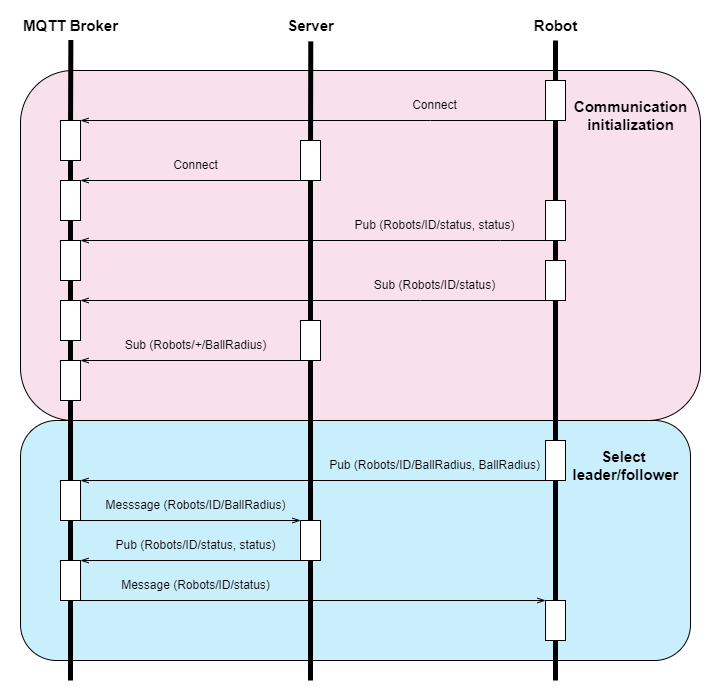

The diagram above was exported from draw.io. Its source (the exported page's mxGraphModel, read from the mxfile embedded in the PNG):
<mxGraphModel dx="1038" dy="737" grid="1" gridSize="10" guides="1" tooltips="1" connect="1" arrows="1" fold="1" page="1" pageScale="1" pageWidth="827" pageHeight="1169" math="0" shadow="0">
  <root>
    <mxCell id="0" />
    <mxCell id="1" parent="0" />
    <mxCell id="XIVQGe_XJfuemzx4DaDv-63" value="" style="rounded=1;whiteSpace=wrap;html=1;fillColor=#64D2FA;fillOpacity=35;" vertex="1" parent="1">
      <mxGeometry x="30" y="500" width="670" height="240" as="geometry" />
    </mxCell>
    <mxCell id="XIVQGe_XJfuemzx4DaDv-61" value="" style="rounded=1;whiteSpace=wrap;html=1;fillColor=#E68CB4;fillOpacity=26;" vertex="1" parent="1">
      <mxGeometry x="30" y="150" width="680" height="350" as="geometry" />
    </mxCell>
    <mxCell id="XIVQGe_XJfuemzx4DaDv-12" style="edgeStyle=orthogonalEdgeStyle;rounded=0;orthogonalLoop=1;jettySize=auto;html=1;exitX=0;exitY=1;exitDx=0;exitDy=0;entryX=1;entryY=0;entryDx=0;entryDy=0;strokeWidth=1;endArrow=openThin;endFill=0;" edge="1" parent="1" source="XIVQGe_XJfuemzx4DaDv-6" target="XIVQGe_XJfuemzx4DaDv-10">
      <mxGeometry relative="1" as="geometry">
        <Array as="points">
          <mxPoint x="440" y="200" />
          <mxPoint x="440" y="200" />
        </Array>
      </mxGeometry>
    </mxCell>
    <mxCell id="XIVQGe_XJfuemzx4DaDv-18" style="rounded=0;orthogonalLoop=1;jettySize=auto;html=1;exitX=0;exitY=1;exitDx=0;exitDy=0;entryX=1;entryY=0;entryDx=0;entryDy=0;endArrow=openThin;endFill=0;strokeWidth=1;" edge="1" parent="1" source="XIVQGe_XJfuemzx4DaDv-13" target="XIVQGe_XJfuemzx4DaDv-16">
      <mxGeometry relative="1" as="geometry" />
    </mxCell>
    <mxCell id="XIVQGe_XJfuemzx4DaDv-19" value="Connect" style="text;html=1;align=center;verticalAlign=middle;resizable=0;points=[];autosize=1;strokeColor=none;fillColor=none;" vertex="1" parent="1">
      <mxGeometry x="170" y="230" width="70" height="30" as="geometry" />
    </mxCell>
    <mxCell id="XIVQGe_XJfuemzx4DaDv-23" style="edgeStyle=orthogonalEdgeStyle;rounded=0;orthogonalLoop=1;jettySize=auto;html=1;exitX=0;exitY=1;exitDx=0;exitDy=0;entryX=1;entryY=0;entryDx=0;entryDy=0;endArrow=openThin;endFill=0;strokeWidth=1;" edge="1" parent="1" source="XIVQGe_XJfuemzx4DaDv-20" target="XIVQGe_XJfuemzx4DaDv-22">
      <mxGeometry relative="1" as="geometry">
        <Array as="points">
          <mxPoint x="510" y="320" />
        </Array>
      </mxGeometry>
    </mxCell>
    <mxCell id="XIVQGe_XJfuemzx4DaDv-30" style="edgeStyle=orthogonalEdgeStyle;rounded=0;orthogonalLoop=1;jettySize=auto;html=1;exitX=0;exitY=1;exitDx=0;exitDy=0;entryX=1;entryY=0;entryDx=0;entryDy=0;endArrow=openThin;endFill=0;strokeWidth=1;" edge="1" parent="1" source="XIVQGe_XJfuemzx4DaDv-25" target="XIVQGe_XJfuemzx4DaDv-27">
      <mxGeometry relative="1" as="geometry">
        <Array as="points">
          <mxPoint x="430" y="380" />
          <mxPoint x="430" y="380" />
        </Array>
      </mxGeometry>
    </mxCell>
    <mxCell id="XIVQGe_XJfuemzx4DaDv-37" style="rounded=0;orthogonalLoop=1;jettySize=auto;html=1;exitX=0;exitY=1;exitDx=0;exitDy=0;entryX=1;entryY=0;entryDx=0;entryDy=0;endArrow=openThin;endFill=0;strokeWidth=1;" edge="1" parent="1" source="XIVQGe_XJfuemzx4DaDv-35" target="XIVQGe_XJfuemzx4DaDv-33">
      <mxGeometry relative="1" as="geometry" />
    </mxCell>
    <mxCell id="XIVQGe_XJfuemzx4DaDv-38" value="Sub (Robots/+/BallRadius)" style="text;html=1;align=center;verticalAlign=middle;resizable=0;points=[];autosize=1;strokeColor=none;fillColor=none;" vertex="1" parent="1">
      <mxGeometry x="120" y="410" width="170" height="30" as="geometry" />
    </mxCell>
    <mxCell id="XIVQGe_XJfuemzx4DaDv-45" style="edgeStyle=none;rounded=0;orthogonalLoop=1;jettySize=auto;html=1;exitX=1;exitY=1;exitDx=0;exitDy=0;entryX=0;entryY=0;entryDx=0;entryDy=0;endArrow=openThin;endFill=0;strokeWidth=1;" edge="1" parent="1" source="XIVQGe_XJfuemzx4DaDv-39" target="XIVQGe_XJfuemzx4DaDv-41">
      <mxGeometry relative="1" as="geometry" />
    </mxCell>
    <mxCell id="XIVQGe_XJfuemzx4DaDv-46" style="edgeStyle=none;rounded=0;orthogonalLoop=1;jettySize=auto;html=1;exitX=0;exitY=1;exitDx=0;exitDy=0;entryX=1;entryY=0;entryDx=0;entryDy=0;endArrow=openThin;endFill=0;strokeWidth=1;" edge="1" parent="1" source="XIVQGe_XJfuemzx4DaDv-41" target="XIVQGe_XJfuemzx4DaDv-43">
      <mxGeometry relative="1" as="geometry" />
    </mxCell>
    <mxCell id="XIVQGe_XJfuemzx4DaDv-52" style="edgeStyle=none;rounded=0;orthogonalLoop=1;jettySize=auto;html=1;exitX=1;exitY=1;exitDx=0;exitDy=0;entryX=0;entryY=0;entryDx=0;entryDy=0;endArrow=openThin;endFill=0;strokeWidth=1;" edge="1" parent="1" source="XIVQGe_XJfuemzx4DaDv-43" target="XIVQGe_XJfuemzx4DaDv-50">
      <mxGeometry relative="1" as="geometry" />
    </mxCell>
    <mxCell id="XIVQGe_XJfuemzx4DaDv-49" style="edgeStyle=none;rounded=0;orthogonalLoop=1;jettySize=auto;html=1;exitX=0;exitY=1;exitDx=0;exitDy=0;entryX=1;entryY=0;entryDx=0;entryDy=0;endArrow=openThin;endFill=0;strokeWidth=1;" edge="1" parent="1" source="XIVQGe_XJfuemzx4DaDv-47" target="XIVQGe_XJfuemzx4DaDv-39">
      <mxGeometry relative="1" as="geometry" />
    </mxCell>
    <mxCell id="XIVQGe_XJfuemzx4DaDv-54" value="Messsage (Robots/ID/BallRadius)" style="text;html=1;align=center;verticalAlign=middle;resizable=0;points=[];autosize=1;strokeColor=none;fillColor=none;" vertex="1" parent="1">
      <mxGeometry x="105" y="570" width="200" height="30" as="geometry" />
    </mxCell>
    <mxCell id="XIVQGe_XJfuemzx4DaDv-55" value="Pub (Robots/ID/status, status)" style="text;html=1;align=center;verticalAlign=middle;resizable=0;points=[];autosize=1;strokeColor=none;fillColor=none;" vertex="1" parent="1">
      <mxGeometry x="115" y="610" width="180" height="30" as="geometry" />
    </mxCell>
    <mxCell id="XIVQGe_XJfuemzx4DaDv-56" value="Message (Robots/ID/status)" style="text;html=1;align=center;verticalAlign=middle;resizable=0;points=[];autosize=1;strokeColor=none;fillColor=none;" vertex="1" parent="1">
      <mxGeometry x="120" y="650" width="170" height="30" as="geometry" />
    </mxCell>
    <mxCell id="XIVQGe_XJfuemzx4DaDv-5" value="Connect" style="text;html=1;align=center;verticalAlign=middle;resizable=0;points=[];autosize=1;strokeColor=none;fillColor=none;" vertex="1" parent="1">
      <mxGeometry x="409" y="170" width="70" height="30" as="geometry" />
    </mxCell>
    <mxCell id="XIVQGe_XJfuemzx4DaDv-24" value="Pub (Robots/ID/status, status)" style="text;html=1;align=center;verticalAlign=middle;resizable=0;points=[];autosize=1;strokeColor=none;fillColor=none;" vertex="1" parent="1">
      <mxGeometry x="354" y="290" width="180" height="30" as="geometry" />
    </mxCell>
    <mxCell id="XIVQGe_XJfuemzx4DaDv-31" value="Sub (Robots/ID/status)" style="text;html=1;align=center;verticalAlign=middle;resizable=0;points=[];autosize=1;strokeColor=none;fillColor=none;" vertex="1" parent="1">
      <mxGeometry x="374" y="350" width="140" height="30" as="geometry" />
    </mxCell>
    <mxCell id="XIVQGe_XJfuemzx4DaDv-53" value="Pub (Robots/ID/BallRadius, BallRadius)" style="text;html=1;align=center;verticalAlign=middle;resizable=0;points=[];autosize=1;strokeColor=none;fillColor=none;" vertex="1" parent="1">
      <mxGeometry x="329" y="530" width="230" height="30" as="geometry" />
    </mxCell>
    <mxCell id="XIVQGe_XJfuemzx4DaDv-62" value="&lt;font style=&quot;font-size: 15px;&quot;&gt;&lt;b&gt;Communication&lt;br&gt;initialization&lt;/b&gt;&lt;/font&gt;" style="text;html=1;align=center;verticalAlign=middle;resizable=0;points=[];autosize=1;strokeColor=none;fillColor=none;" vertex="1" parent="1">
      <mxGeometry x="570" y="170" width="140" height="50" as="geometry" />
    </mxCell>
    <mxCell id="XIVQGe_XJfuemzx4DaDv-64" value="&lt;font style=&quot;font-size: 15px;&quot;&gt;&lt;b&gt;Select &lt;br&gt;leader/follower&lt;br&gt;&lt;/b&gt;&lt;/font&gt;" style="text;html=1;align=center;verticalAlign=middle;resizable=0;points=[];autosize=1;strokeColor=none;fillColor=none;" vertex="1" parent="1">
      <mxGeometry x="570" y="520" width="130" height="50" as="geometry" />
    </mxCell>
    <mxCell id="XIVQGe_XJfuemzx4DaDv-71" value="" style="group" vertex="1" connectable="0" parent="1">
      <mxGeometry x="20" y="90" width="120" height="670" as="geometry" />
    </mxCell>
    <mxCell id="XIVQGe_XJfuemzx4DaDv-65" value="MQTT Broker" style="text;html=1;align=center;verticalAlign=middle;resizable=0;points=[];autosize=1;strokeColor=none;fillColor=none;fontSize=15;fontStyle=1;fontColor=#000000;" vertex="1" parent="XIVQGe_XJfuemzx4DaDv-71">
      <mxGeometry width="120" height="30" as="geometry" />
    </mxCell>
    <mxCell id="XIVQGe_XJfuemzx4DaDv-68" value="" style="group" vertex="1" connectable="0" parent="XIVQGe_XJfuemzx4DaDv-71">
      <mxGeometry x="50" y="110" width="20" height="560" as="geometry" />
    </mxCell>
    <mxCell id="XIVQGe_XJfuemzx4DaDv-16" value="" style="rounded=0;whiteSpace=wrap;html=1;" vertex="1" parent="XIVQGe_XJfuemzx4DaDv-68">
      <mxGeometry y="60" width="20" height="40" as="geometry" />
    </mxCell>
    <mxCell id="XIVQGe_XJfuemzx4DaDv-17" value="" style="endArrow=none;html=1;rounded=0;strokeWidth=5;startArrow=none;" edge="1" parent="XIVQGe_XJfuemzx4DaDv-68" source="XIVQGe_XJfuemzx4DaDv-22" target="XIVQGe_XJfuemzx4DaDv-16">
      <mxGeometry width="50" height="50" relative="1" as="geometry">
        <mxPoint x="9.860000000000014" y="290" as="sourcePoint" />
        <mxPoint x="9.860000000000014" y="-49.99999999999994" as="targetPoint" />
      </mxGeometry>
    </mxCell>
    <mxCell id="XIVQGe_XJfuemzx4DaDv-27" value="" style="rounded=0;whiteSpace=wrap;html=1;" vertex="1" parent="XIVQGe_XJfuemzx4DaDv-68">
      <mxGeometry y="180" width="20" height="40" as="geometry" />
    </mxCell>
    <mxCell id="XIVQGe_XJfuemzx4DaDv-28" value="" style="endArrow=none;html=1;rounded=0;strokeWidth=5;startArrow=none;" edge="1" parent="XIVQGe_XJfuemzx4DaDv-68" source="XIVQGe_XJfuemzx4DaDv-33" target="XIVQGe_XJfuemzx4DaDv-27">
      <mxGeometry width="50" height="50" relative="1" as="geometry">
        <mxPoint x="9.860000000000014" y="290" as="sourcePoint" />
        <mxPoint x="9.985263157894792" y="120" as="targetPoint" />
      </mxGeometry>
    </mxCell>
    <mxCell id="XIVQGe_XJfuemzx4DaDv-22" value="" style="rounded=0;whiteSpace=wrap;html=1;" vertex="1" parent="XIVQGe_XJfuemzx4DaDv-68">
      <mxGeometry y="120" width="20" height="40" as="geometry" />
    </mxCell>
    <mxCell id="XIVQGe_XJfuemzx4DaDv-29" value="" style="endArrow=none;html=1;rounded=0;strokeWidth=5;startArrow=none;" edge="1" parent="XIVQGe_XJfuemzx4DaDv-68" source="XIVQGe_XJfuemzx4DaDv-27" target="XIVQGe_XJfuemzx4DaDv-22">
      <mxGeometry width="50" height="50" relative="1" as="geometry">
        <mxPoint x="10" y="240" as="sourcePoint" />
        <mxPoint x="10" y="100" as="targetPoint" />
      </mxGeometry>
    </mxCell>
    <mxCell id="XIVQGe_XJfuemzx4DaDv-10" value="" style="rounded=0;whiteSpace=wrap;html=1;" vertex="1" parent="XIVQGe_XJfuemzx4DaDv-68">
      <mxGeometry width="20" height="40" as="geometry" />
    </mxCell>
    <mxCell id="XIVQGe_XJfuemzx4DaDv-32" value="" style="endArrow=none;html=1;rounded=0;strokeWidth=5;startArrow=none;" edge="1" parent="XIVQGe_XJfuemzx4DaDv-68" source="XIVQGe_XJfuemzx4DaDv-16" target="XIVQGe_XJfuemzx4DaDv-10">
      <mxGeometry width="50" height="50" relative="1" as="geometry">
        <mxPoint x="9.978461538461715" y="60" as="sourcePoint" />
        <mxPoint x="9.860000000000127" y="-50" as="targetPoint" />
      </mxGeometry>
    </mxCell>
    <mxCell id="XIVQGe_XJfuemzx4DaDv-33" value="" style="rounded=0;whiteSpace=wrap;html=1;" vertex="1" parent="XIVQGe_XJfuemzx4DaDv-68">
      <mxGeometry y="240" width="20" height="40" as="geometry" />
    </mxCell>
    <mxCell id="XIVQGe_XJfuemzx4DaDv-34" value="" style="endArrow=none;html=1;rounded=0;strokeWidth=5;startArrow=none;" edge="1" parent="XIVQGe_XJfuemzx4DaDv-68" source="XIVQGe_XJfuemzx4DaDv-39" target="XIVQGe_XJfuemzx4DaDv-33">
      <mxGeometry width="50" height="50" relative="1" as="geometry">
        <mxPoint x="10" y="490" as="sourcePoint" />
        <mxPoint x="9.968888888888955" y="220" as="targetPoint" />
      </mxGeometry>
    </mxCell>
    <mxCell id="XIVQGe_XJfuemzx4DaDv-39" value="" style="rounded=0;whiteSpace=wrap;html=1;" vertex="1" parent="XIVQGe_XJfuemzx4DaDv-68">
      <mxGeometry y="360" width="20" height="40" as="geometry" />
    </mxCell>
    <mxCell id="XIVQGe_XJfuemzx4DaDv-40" value="" style="endArrow=none;html=1;rounded=0;strokeWidth=5;startArrow=none;" edge="1" parent="XIVQGe_XJfuemzx4DaDv-68" source="XIVQGe_XJfuemzx4DaDv-43" target="XIVQGe_XJfuemzx4DaDv-39">
      <mxGeometry width="50" height="50" relative="1" as="geometry">
        <mxPoint x="10.000000000000114" y="490" as="sourcePoint" />
        <mxPoint x="10.000000000000114" y="280" as="targetPoint" />
      </mxGeometry>
    </mxCell>
    <mxCell id="XIVQGe_XJfuemzx4DaDv-43" value="" style="rounded=0;whiteSpace=wrap;html=1;" vertex="1" parent="XIVQGe_XJfuemzx4DaDv-68">
      <mxGeometry y="440" width="20" height="40" as="geometry" />
    </mxCell>
    <mxCell id="XIVQGe_XJfuemzx4DaDv-44" value="" style="endArrow=none;html=1;rounded=0;strokeWidth=5;" edge="1" parent="XIVQGe_XJfuemzx4DaDv-68" target="XIVQGe_XJfuemzx4DaDv-43">
      <mxGeometry width="50" height="50" relative="1" as="geometry">
        <mxPoint x="10" y="560" as="sourcePoint" />
        <mxPoint x="10.000000000000114" y="340" as="targetPoint" />
      </mxGeometry>
    </mxCell>
    <mxCell id="XIVQGe_XJfuemzx4DaDv-1" value="" style="endArrow=none;html=1;rounded=0;strokeWidth=5;startArrow=none;entryX=0.503;entryY=0.984;entryDx=0;entryDy=0;entryPerimeter=0;" edge="1" parent="XIVQGe_XJfuemzx4DaDv-71" source="XIVQGe_XJfuemzx4DaDv-10" target="XIVQGe_XJfuemzx4DaDv-65">
      <mxGeometry width="50" height="50" relative="1" as="geometry">
        <mxPoint x="9.860000000000014" y="290" as="sourcePoint" />
        <mxPoint x="10" y="-80" as="targetPoint" />
      </mxGeometry>
    </mxCell>
    <mxCell id="XIVQGe_XJfuemzx4DaDv-72" value="" style="group;fontColor=#000000;" vertex="1" connectable="0" parent="1">
      <mxGeometry x="285" y="90" width="70" height="670" as="geometry" />
    </mxCell>
    <mxCell id="XIVQGe_XJfuemzx4DaDv-66" value="&lt;font color=&quot;#000000&quot;&gt;Server&lt;/font&gt;" style="text;html=1;align=center;verticalAlign=middle;resizable=0;points=[];autosize=1;strokeColor=none;fillColor=none;fontSize=15;fontStyle=1;fontColor=#F0F0F0;" vertex="1" parent="XIVQGe_XJfuemzx4DaDv-72">
      <mxGeometry width="70" height="30" as="geometry" />
    </mxCell>
    <mxCell id="XIVQGe_XJfuemzx4DaDv-69" value="" style="group" vertex="1" connectable="0" parent="XIVQGe_XJfuemzx4DaDv-72">
      <mxGeometry x="25" y="130" width="20" height="540" as="geometry" />
    </mxCell>
    <mxCell id="XIVQGe_XJfuemzx4DaDv-13" value="" style="rounded=0;whiteSpace=wrap;html=1;" vertex="1" parent="XIVQGe_XJfuemzx4DaDv-69">
      <mxGeometry width="20" height="40" as="geometry" />
    </mxCell>
    <mxCell id="XIVQGe_XJfuemzx4DaDv-15" value="" style="endArrow=none;html=1;rounded=0;strokeWidth=5;startArrow=none;" edge="1" parent="XIVQGe_XJfuemzx4DaDv-69" source="XIVQGe_XJfuemzx4DaDv-35" target="XIVQGe_XJfuemzx4DaDv-13">
      <mxGeometry width="50" height="50" relative="1" as="geometry">
        <mxPoint x="10" y="270" as="sourcePoint" />
        <mxPoint x="10" y="-70" as="targetPoint" />
      </mxGeometry>
    </mxCell>
    <mxCell id="XIVQGe_XJfuemzx4DaDv-35" value="" style="rounded=0;whiteSpace=wrap;html=1;" vertex="1" parent="XIVQGe_XJfuemzx4DaDv-69">
      <mxGeometry y="180" width="20" height="40" as="geometry" />
    </mxCell>
    <mxCell id="XIVQGe_XJfuemzx4DaDv-36" value="" style="endArrow=none;html=1;rounded=0;strokeWidth=5;startArrow=none;" edge="1" parent="XIVQGe_XJfuemzx4DaDv-69" source="XIVQGe_XJfuemzx4DaDv-41" target="XIVQGe_XJfuemzx4DaDv-35">
      <mxGeometry width="50" height="50" relative="1" as="geometry">
        <mxPoint x="10" y="470" as="sourcePoint" />
        <mxPoint x="10" y="40" as="targetPoint" />
      </mxGeometry>
    </mxCell>
    <mxCell id="XIVQGe_XJfuemzx4DaDv-41" value="" style="rounded=0;whiteSpace=wrap;html=1;" vertex="1" parent="XIVQGe_XJfuemzx4DaDv-69">
      <mxGeometry y="380" width="20" height="40" as="geometry" />
    </mxCell>
    <mxCell id="XIVQGe_XJfuemzx4DaDv-42" value="" style="endArrow=none;html=1;rounded=0;strokeWidth=5;" edge="1" parent="XIVQGe_XJfuemzx4DaDv-69" target="XIVQGe_XJfuemzx4DaDv-41">
      <mxGeometry width="50" height="50" relative="1" as="geometry">
        <mxPoint x="10" y="540" as="sourcePoint" />
        <mxPoint x="10" y="220" as="targetPoint" />
      </mxGeometry>
    </mxCell>
    <mxCell id="XIVQGe_XJfuemzx4DaDv-7" value="" style="endArrow=none;html=1;rounded=0;strokeWidth=5;startArrow=none;entryX=0.504;entryY=1.03;entryDx=0;entryDy=0;entryPerimeter=0;" edge="1" parent="XIVQGe_XJfuemzx4DaDv-72" source="XIVQGe_XJfuemzx4DaDv-13" target="XIVQGe_XJfuemzx4DaDv-66">
      <mxGeometry width="50" height="50" relative="1" as="geometry">
        <mxPoint x="10" y="270" as="sourcePoint" />
        <mxPoint x="10" y="-100" as="targetPoint" />
      </mxGeometry>
    </mxCell>
    <mxCell id="XIVQGe_XJfuemzx4DaDv-73" value="" style="group;fontColor=#000000;" vertex="1" connectable="0" parent="1">
      <mxGeometry x="530" y="90" width="70" height="670" as="geometry" />
    </mxCell>
    <mxCell id="XIVQGe_XJfuemzx4DaDv-67" value="&lt;font color=&quot;#000000&quot;&gt;Robot&lt;/font&gt;" style="text;html=1;align=center;verticalAlign=middle;resizable=0;points=[];autosize=1;strokeColor=none;fillColor=none;fontSize=15;fontStyle=1;fontColor=#F0F0F0;" vertex="1" parent="XIVQGe_XJfuemzx4DaDv-73">
      <mxGeometry width="70" height="30" as="geometry" />
    </mxCell>
    <mxCell id="XIVQGe_XJfuemzx4DaDv-70" value="" style="group" vertex="1" connectable="0" parent="XIVQGe_XJfuemzx4DaDv-73">
      <mxGeometry x="25" y="30" width="20" height="640" as="geometry" />
    </mxCell>
    <mxCell id="XIVQGe_XJfuemzx4DaDv-8" value="" style="endArrow=none;html=1;rounded=0;strokeWidth=5;startArrow=none;" edge="1" parent="XIVQGe_XJfuemzx4DaDv-70" source="XIVQGe_XJfuemzx4DaDv-6">
      <mxGeometry width="50" height="50" relative="1" as="geometry">
        <mxPoint x="10" y="370" as="sourcePoint" />
        <mxPoint x="10" as="targetPoint" />
      </mxGeometry>
    </mxCell>
    <mxCell id="XIVQGe_XJfuemzx4DaDv-6" value="" style="rounded=0;whiteSpace=wrap;html=1;" vertex="1" parent="XIVQGe_XJfuemzx4DaDv-70">
      <mxGeometry y="40" width="20" height="40" as="geometry" />
    </mxCell>
    <mxCell id="XIVQGe_XJfuemzx4DaDv-9" value="" style="endArrow=none;html=1;rounded=0;strokeWidth=5;startArrow=none;" edge="1" parent="XIVQGe_XJfuemzx4DaDv-70" source="XIVQGe_XJfuemzx4DaDv-20" target="XIVQGe_XJfuemzx4DaDv-6">
      <mxGeometry width="50" height="50" relative="1" as="geometry">
        <mxPoint x="10" y="370" as="sourcePoint" />
        <mxPoint x="10" y="30" as="targetPoint" />
      </mxGeometry>
    </mxCell>
    <mxCell id="XIVQGe_XJfuemzx4DaDv-20" value="" style="rounded=0;whiteSpace=wrap;html=1;" vertex="1" parent="XIVQGe_XJfuemzx4DaDv-70">
      <mxGeometry y="160" width="20" height="40" as="geometry" />
    </mxCell>
    <mxCell id="XIVQGe_XJfuemzx4DaDv-21" value="" style="endArrow=none;html=1;rounded=0;strokeWidth=5;startArrow=none;" edge="1" parent="XIVQGe_XJfuemzx4DaDv-70" source="XIVQGe_XJfuemzx4DaDv-25" target="XIVQGe_XJfuemzx4DaDv-20">
      <mxGeometry width="50" height="50" relative="1" as="geometry">
        <mxPoint x="10" y="370" as="sourcePoint" />
        <mxPoint x="10" y="80" as="targetPoint" />
      </mxGeometry>
    </mxCell>
    <mxCell id="XIVQGe_XJfuemzx4DaDv-25" value="" style="rounded=0;whiteSpace=wrap;html=1;" vertex="1" parent="XIVQGe_XJfuemzx4DaDv-70">
      <mxGeometry y="220" width="20" height="40" as="geometry" />
    </mxCell>
    <mxCell id="XIVQGe_XJfuemzx4DaDv-26" value="" style="endArrow=none;html=1;rounded=0;strokeWidth=5;startArrow=none;" edge="1" parent="XIVQGe_XJfuemzx4DaDv-70" source="XIVQGe_XJfuemzx4DaDv-47" target="XIVQGe_XJfuemzx4DaDv-25">
      <mxGeometry width="50" height="50" relative="1" as="geometry">
        <mxPoint x="10" y="570" as="sourcePoint" />
        <mxPoint x="10" y="240" as="targetPoint" />
      </mxGeometry>
    </mxCell>
    <mxCell id="XIVQGe_XJfuemzx4DaDv-47" value="" style="rounded=0;whiteSpace=wrap;html=1;" vertex="1" parent="XIVQGe_XJfuemzx4DaDv-70">
      <mxGeometry y="400" width="20" height="40" as="geometry" />
    </mxCell>
    <mxCell id="XIVQGe_XJfuemzx4DaDv-48" value="" style="endArrow=none;html=1;rounded=0;strokeWidth=5;startArrow=none;" edge="1" parent="XIVQGe_XJfuemzx4DaDv-70" source="XIVQGe_XJfuemzx4DaDv-50" target="XIVQGe_XJfuemzx4DaDv-47">
      <mxGeometry width="50" height="50" relative="1" as="geometry">
        <mxPoint x="10" y="640" as="sourcePoint" />
        <mxPoint x="10" y="260" as="targetPoint" />
      </mxGeometry>
    </mxCell>
    <mxCell id="XIVQGe_XJfuemzx4DaDv-50" value="" style="rounded=0;whiteSpace=wrap;html=1;" vertex="1" parent="XIVQGe_XJfuemzx4DaDv-70">
      <mxGeometry y="560" width="20" height="40" as="geometry" />
    </mxCell>
    <mxCell id="XIVQGe_XJfuemzx4DaDv-51" value="" style="endArrow=none;html=1;rounded=0;strokeWidth=5;" edge="1" parent="XIVQGe_XJfuemzx4DaDv-70" target="XIVQGe_XJfuemzx4DaDv-50">
      <mxGeometry width="50" height="50" relative="1" as="geometry">
        <mxPoint x="10" y="640" as="sourcePoint" />
        <mxPoint x="10" y="440" as="targetPoint" />
      </mxGeometry>
    </mxCell>
  </root>
</mxGraphModel>